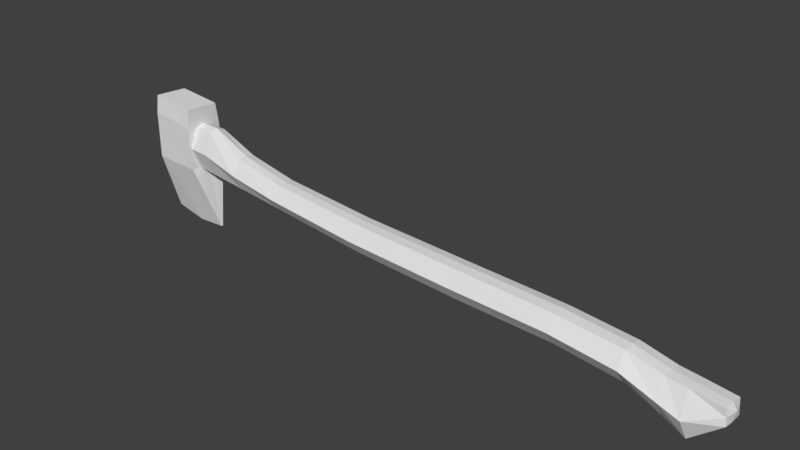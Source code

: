 # Source: weapon4.blend  (saved by Blender 2.77.0; exported with 4.5.12 LTS)
import bpy
from mathutils import Matrix  # noqa: F401  (used for matrix-valued properties, if any)

bpy.ops.wm.read_factory_settings(use_empty=True)
scene = bpy.context.scene
scene.name = 'Scene'

# ---- collections
col_collection_1 = bpy.data.collections.new('Collection 1'); scene.collection.children.link(col_collection_1)

# ---- materials (node trees are filled in below, after node groups)
mat_material = bpy.data.materials.new('Material')
mat_material.alpha_threshold = 0.0
mat_material.use_transparent_shadow = False
mat_material.roughness = 0.5
mat_material.line_color = (0.0, 0.0, 0.0, 1.0)

# ---- material node trees

# ---- world
world_world = bpy.data.worlds.new('World'); scene.world = world_world
world_world.color = (0.05088, 0.05088, 0.05088)
world_world.use_sun_shadow = False
world_world.sun_shadow_jitter_overblur = 0.0
world_world.cycles.sampling_method = 'MANUAL'

# ---- cameras
cam_camera = bpy.data.cameras.new('Camera')
cam_camera.clip_end = 100.0
cam_camera.lens = 35.0
cam_camera.sensor_width = 32.0
cam_camera.sensor_height = 18.0
cam_camera.ortho_scale = 7.314
cam_camera.dof.focus_distance = 0.0
cam_camera.dof.aperture_fstop = 128.0

# ---- meshes
me_cube = bpy.data.meshes.new('Cube')
me_cube.from_pydata([(-3.682, 0.01043, -0.9022), (-3.682, -0.01043, -0.9022), (-4.932, -0.01043, -0.924), (-4.932, 0.01043, -0.924), (-3.899, 0.222, 1.054), (-3.899, -0.222, 1.054), (-4.791, -0.222, 1.087), (-4.791, 0.222, 1.087), (-3.912, 0.1244, 0.08271), (-3.912, -0.1244, 0.08271), (-4.864, -0.2538, 0.05237), (-4.864, 0.2538, 0.05237), (-4.291, 0.01043, -0.9837), (-4.291, -0.01043, -0.9837), (-4.345, 0.222, 1.071), (-4.345, -0.222, 1.071), (-3.903, 0.1244, 0.7398), (-3.903, -0.1244, 0.7398), (-4.811, -0.2538, 0.8064), (-4.811, 0.2538, 0.8064), (-3.534, 0.1244, 0.07819), (-3.534, -0.1244, 0.07819), (-3.525, 0.1244, 0.7551), (-3.525, -0.1244, 0.7551), (-2.772, 0.1244, 0.06644), (-2.772, -0.1244, 0.06644), (-2.785, 0.1244, 0.5355), (-2.785, -0.1244, 0.5355), (-1.848, 0.1244, 0.04643), (-1.848, -0.1244, 0.04643), (-1.849, 0.1244, 0.4264), (-1.849, -0.1244, 0.4264), (-0.1742, 0.1244, 0.01199), (-0.1742, -0.1244, 0.01199), (-0.1974, 0.1244, 0.4019), (-0.1974, -0.1244, 0.4019), (1.512, 0.1244, 0.05435), (1.512, -0.1244, 0.05435), (1.5, 0.1244, 0.4442), (1.5, -0.1244, 0.4442), (2.95, 0.1244, 0.1255), (2.95, -0.1244, 0.1255), (2.959, 0.1244, 0.4857), (2.959, -0.1244, 0.4857), (3.827, 0.1244, 0.09292), (3.827, -0.1244, 0.09292), (3.815, 0.1244, 0.463), (3.815, -0.1244, 0.463), (4.284, 0.1244, -0.06098), (4.284, -0.1244, -0.06098), (4.261, 0.1244, 0.3883), (4.261, -0.1244, 0.3883), (4.557, 0.1244, -0.1805), (4.557, -0.1244, -0.1805), (4.512, 0.1244, 0.3777), (4.512, -0.1244, 0.3777), (4.91, 0.1244, 0.1661), (4.91, -0.1244, 0.1661), (4.887, 0.1244, 0.358), (4.887, -0.1244, 0.358), (-3.682, -1.262e-06, -0.9022), (-4.932, -1.259e-06, -0.924), (-3.899, -1.472e-06, 1.054), (-4.791, -1.238e-06, 1.087), (-4.864, -1.222e-06, 0.05237), (-3.912, -1.401e-06, 0.06481), (-4.345, -1.342e-06, 1.071), (-4.291, -1.26e-06, -0.9837), (-4.811, -1.222e-06, 0.8064), (-3.903, -1.431e-06, 0.786), (-3.534, -1.431e-06, 0.05984), (-3.525, -1.49e-06, 0.8028), (-2.772, -1.52e-06, 0.04695), (-2.785, -1.639e-06, 0.5618), (-1.848, -1.729e-06, 0.02498), (-1.849, -1.758e-06, 0.442), (-0.1742, -1.907e-06, -0.01281), (-0.1974, -1.907e-06, 0.4151), (1.512, -1.997e-06, 0.03367), (1.5, -2.086e-06, 0.4616), (2.95, -2.176e-06, 0.1118), (2.959, -2.205e-06, 0.5071), (3.827, -2.235e-06, 0.07601), (3.815, -2.295e-06, 0.4822), (4.284, -2.325e-06, -0.0929), (4.261, -2.354e-06, 0.4002), (4.557, -2.384e-06, -0.2241), (4.512, -2.414e-06, 0.3885), (4.91, -2.444e-06, 0.1563), (4.887, -2.414e-06, 0.367), (-3.907, 0.2538, 0.4254), (-3.907, -0.2538, 0.4254), (-4.837, -0.2538, 0.4294), (-4.837, 0.2538, 0.4294), (-3.529, 0.2538, 0.4313), (-3.529, -0.2538, 0.4313), (-2.778, 0.2538, 0.3044), (-2.778, -0.2538, 0.3044), (-1.849, 0.2538, 0.2335), (-1.849, -0.2538, 0.2335), (-0.1858, 0.2538, 0.2012), (-0.1858, -0.2538, 0.2012), (1.506, 0.2538, 0.2476), (1.506, -0.2538, 0.2476), (2.955, 0.2538, 0.3095), (2.955, -0.2538, 0.3095), (3.821, 0.2538, 0.2791), (3.821, -0.2538, 0.2791), (4.272, 0.2538, 0.1536), (4.272, -0.2538, 0.1536), (4.534, 0.2538, 0.08224), (4.534, -0.2538, 0.08224), (4.898, 0.1244, 0.2616), (4.898, -0.1244, 0.2616), (4.935, -2.429e-06, 0.2938), (-4.837, -1.222e-06, 0.4294), (-3.682, 0.01127, -0.9022), (-3.682, -0.01128, -0.9022), (-4.932, -0.01128, -0.924), (-4.932, 0.01127, -0.924), (-3.899, 0.24, 1.054), (-3.899, -0.24, 1.054), (-4.791, -0.24, 1.087), (-4.791, 0.24, 1.087), (-3.912, 0.2718, 0.08271), (-3.912, -0.2718, 0.08271), (-4.864, -0.2744, 0.05237), (-4.864, 0.2744, 0.05237), (-4.291, 0.01127, -0.9837), (-4.291, -0.01128, -0.9837), (-4.345, 0.24, 1.071), (-4.345, -0.24, 1.071), (-4.388, 0.2744, 0.05859), (-4.388, -0.2744, 0.05859), (-3.903, 0.2718, 0.7398), (-3.903, -0.2718, 0.7398), (-4.811, -0.2744, 0.8064), (-4.811, 0.2744, 0.8064), (-4.357, 0.2744, 0.7962), (-4.357, -0.2744, 0.7962), (-4.372, -0.2744, 0.4274), (-3.907, 0.2744, 0.4254), (-3.907, -0.2744, 0.4254), (-4.837, -0.2744, 0.4294), (-4.837, 0.2744, 0.4294), (-4.372, 0.2744, 0.4274)], [], [(67, 13, 2, 61), (66, 63, 6, 15), (69, 62, 5, 17), (93, 19, 137, 144), (68, 63, 7, 19), (0, 12, 128, 116), (8, 0, 116, 124), (61, 64, 11, 3), (18, 92, 143, 136), (60, 65, 9, 1), (17, 5, 121, 135), (91, 17, 135, 142), (2, 13, 129, 118), (11, 93, 144, 127), (62, 66, 15, 5), (60, 1, 13, 67), (15, 6, 122, 131), (16, 90, 141, 134), (4, 16, 134, 120), (115, 68, 19, 93), (92, 10, 126, 143), (90, 16, 22, 94), (71, 23, 27, 73), (69, 17, 23, 71), (65, 8, 20, 70), (91, 9, 21, 95), (96, 26, 30, 98), (94, 22, 26, 96), (95, 21, 25, 97), (70, 20, 24, 72), (99, 29, 33, 101), (97, 25, 29, 99), (72, 24, 28, 74), (73, 27, 31, 75), (77, 35, 39, 79), (74, 28, 32, 76), (75, 31, 35, 77), (98, 30, 34, 100), (103, 37, 41, 105), (100, 34, 38, 102), (101, 33, 37, 103), (76, 32, 36, 78), (105, 41, 45, 107), (78, 36, 40, 80), (79, 39, 43, 81), (102, 38, 42, 104), (83, 47, 51, 85), (80, 40, 44, 82), (81, 43, 47, 83), (104, 42, 46, 106), (109, 49, 53, 111), (106, 46, 50, 108), (107, 45, 49, 109), (82, 44, 48, 84), (86, 52, 56, 88), (84, 48, 52, 86), (85, 51, 55, 87), (108, 50, 54, 110), (114, 89, 59, 113), (87, 55, 59, 89), (110, 54, 58, 112), (111, 53, 57, 113), (54, 87, 89, 58), (112, 58, 89, 114), (50, 85, 87, 54), (49, 84, 86, 53), (53, 86, 88, 57), (45, 82, 84, 49), (42, 81, 83, 46), (41, 80, 82, 45), (46, 83, 85, 50), (38, 79, 81, 42), (37, 78, 80, 41), (33, 76, 78, 37), (30, 75, 77, 34), (29, 74, 76, 33), (34, 77, 79, 38), (26, 73, 75, 30), (25, 72, 74, 29), (21, 70, 72, 25), (9, 65, 70, 21), (16, 69, 71, 22), (22, 71, 73, 26), (92, 18, 68, 115), (0, 60, 67, 12), (4, 14, 66, 62), (0, 8, 65, 60), (2, 10, 64, 61), (18, 6, 63, 68), (16, 4, 62, 69), (14, 7, 63, 66), (12, 67, 61, 3), (10, 92, 115, 64), (56, 112, 114, 88), (55, 111, 113, 59), (52, 110, 112, 56), (88, 114, 113, 57), (48, 108, 110, 52), (47, 107, 109, 51), (44, 106, 108, 48), (51, 109, 111, 55), (40, 104, 106, 44), (36, 102, 104, 40), (43, 105, 107, 47), (35, 101, 103, 39), (32, 100, 102, 36), (39, 103, 105, 43), (28, 98, 100, 32), (27, 97, 99, 31), (31, 99, 101, 35), (23, 95, 97, 27), (20, 94, 96, 24), (24, 96, 98, 28), (17, 91, 95, 23), (8, 90, 94, 20), (7, 14, 130, 123), (64, 115, 93, 11), (12, 3, 119, 128), (9, 91, 142, 125), (5, 15, 131, 121), (139, 131, 122, 136), (132, 128, 119, 127), (145, 132, 127, 144), (129, 133, 126, 118), (117, 125, 133, 129), (141, 124, 132, 145), (124, 116, 128, 132), (135, 121, 131, 139), (142, 135, 139, 140), (120, 134, 138, 130), (130, 138, 137, 123), (140, 139, 136, 143), (133, 140, 143, 126), (125, 142, 140, 133), (134, 141, 145, 138), (138, 145, 144, 137), (1, 9, 125, 117), (6, 18, 136, 122), (13, 1, 117, 129), (10, 2, 118, 126), (19, 7, 123, 137), (14, 4, 120, 130), (90, 8, 124, 141), (3, 11, 127, 119)])
_uv = me_cube.uv_layers.new(name='UVMap')
_uv.uv.foreach_set('vector', [0.9382, 0.4733, 0.9399, 0.4748, 0.8586, 0.5709, 0.8563, 0.57, 0.8334, 0.5375, 0.8001, 0.4731, 0.8334, 0.4662, 0.8655, 0.5209, 0.767, 0.939, 0.7304, 0.9697, 0.7144, 0.9401, 0.759, 0.9167, 0.7915, 0.7872, 0.7329, 0.7562, 0.7348, 0.7532, 0.7932, 0.784, 0.7069, 0.7916, 0.672, 0.7544, 0.6998, 0.7363, 0.7329, 0.7562, 0.4951, 0.7838, 0.5862, 0.7008, 0.588, 0.7028, 0.4973, 0.7847, 0.5006, 0.9181, 0.4951, 0.7838, 0.4973, 0.7847, 0.527, 0.9193, 0.7785, 0.4483, 0.7928, 0.5855, 0.7534, 0.5866, 0.7763, 0.4493, 0.8438, 0.429, 0.8667, 0.3659, 0.8702, 0.3672, 0.8472, 0.43, 0.6202, 0.4605, 0.6294, 0.592, 0.6127, 0.5957, 0.618, 0.4615, 0.759, 0.9167, 0.7144, 0.9401, 0.713, 0.9377, 0.7384, 0.9022, 0.767, 0.8541, 0.759, 0.9167, 0.7384, 0.9022, 0.7637, 0.8523, 0.8586, 0.5709, 0.9399, 0.4748, 0.942, 0.4765, 0.8609, 0.5717, 0.7534, 0.5866, 0.7504, 0.6514, 0.7467, 0.6512, 0.75, 0.5866, 0.7304, 0.9697, 0.6557, 0.9868, 0.6489, 0.9495, 0.7144, 0.9401, 0.6202, 0.4605, 0.618, 0.4615, 0.5267, 0.3783, 0.5281, 0.3767, 0.8655, 0.5209, 0.8334, 0.4662, 0.836, 0.4658, 0.8677, 0.5196, 0.8646, 0.8079, 0.9281, 0.8041, 0.9297, 0.8075, 0.878, 0.8296, 0.8388, 0.8518, 0.8646, 0.8079, 0.878, 0.8296, 0.8411, 0.8533, 0.7672, 0.8278, 0.7069, 0.7916, 0.7329, 0.7562, 0.7915, 0.7872, 0.8853, 0.7729, 0.8823, 0.7081, 0.8858, 0.7081, 0.8888, 0.7727, 0.03737, 0.512, 0.035, 0.473, 0.07761, 0.469, 0.0806, 0.5081, 0.07709, 0.4534, 0.07801, 0.4383, 0.1659, 0.43, 0.166, 0.4451, 0.03385, 0.4482, 0.03558, 0.4327, 0.07801, 0.4383, 0.07709, 0.4534, 0.03385, 0.3789, 0.03423, 0.3644, 0.07809, 0.3656, 0.0777, 0.3802, 0.03541, 0.3214, 0.03423, 0.279, 0.07809, 0.2778, 0.07925, 0.3214, 0.1686, 0.5113, 0.1652, 0.4805, 0.2764, 0.4848, 0.2776, 0.512, 0.0806, 0.5081, 0.07761, 0.469, 0.1652, 0.4805, 0.1686, 0.5113, 0.07925, 0.3214, 0.07809, 0.2778, 0.1666, 0.275, 0.1664, 0.3065, 0.0777, 0.3802, 0.07809, 0.3656, 0.1666, 0.3683, 0.1661, 0.3829, 0.2742, 0.2977, 0.2738, 0.2713, 0.4679, 0.2646, 0.4671, 0.2913, 0.1664, 0.3065, 0.1666, 0.275, 0.2738, 0.2713, 0.2742, 0.2977, 0.1661, 0.3829, 0.1666, 0.3683, 0.2738, 0.372, 0.2734, 0.3867, 0.166, 0.4451, 0.1659, 0.43, 0.2773, 0.43, 0.2769, 0.4445, 0.03385, 0.129, 0.03429, 0.1145, 0.2316, 0.1209, 0.2312, 0.1355, 0.2734, 0.3867, 0.2738, 0.372, 0.4679, 0.3787, 0.4675, 0.3934, 0.2769, 0.4445, 0.2773, 0.43, 0.4699, 0.439, 0.4692, 0.4534, 0.2776, 0.512, 0.2764, 0.4848, 0.4692, 0.4829, 0.4712, 0.5107, 0.232, 0.19, 0.2327, 0.1629, 0.4021, 0.169, 0.4023, 0.1957, 0.03573, 0.08331, 0.03421, 0.05555, 0.2316, 0.05017, 0.2325, 0.07751, 0.03385, 0.1848, 0.03531, 0.158, 0.2327, 0.1629, 0.232, 0.19, 0.0356, 0.2487, 0.03531, 0.2339, 0.2327, 0.229, 0.2331, 0.2438, 0.4023, 0.1957, 0.4021, 0.169, 0.5079, 0.1686, 0.5053, 0.1957, 0.2331, 0.2438, 0.2327, 0.229, 0.4021, 0.2228, 0.4023, 0.2375, 0.2312, 0.1355, 0.2316, 0.1209, 0.4007, 0.1268, 0.4004, 0.1414, 0.2325, 0.07751, 0.2316, 0.05017, 0.4007, 0.04517, 0.4005, 0.07061, 0.499, 0.1419, 0.4988, 0.1273, 0.5515, 0.1241, 0.5518, 0.1389, 0.4023, 0.2375, 0.4021, 0.2228, 0.5079, 0.2232, 0.5072, 0.2382, 0.4004, 0.1414, 0.4007, 0.1268, 0.4988, 0.1273, 0.499, 0.1419, 0.4005, 0.07061, 0.4007, 0.04517, 0.4988, 0.04518, 0.5007, 0.07091, 0.5603, 0.1895, 0.5653, 0.1609, 0.5955, 0.1556, 0.5917, 0.1863, 0.5007, 0.07091, 0.4988, 0.04518, 0.5515, 0.04874, 0.5544, 0.08014, 0.5053, 0.1957, 0.5079, 0.1686, 0.5653, 0.1609, 0.5603, 0.1895, 0.5072, 0.2382, 0.5079, 0.2232, 0.5653, 0.2309, 0.5647, 0.2461, 0.598, 0.2495, 0.5955, 0.2363, 0.6314, 0.2105, 0.6412, 0.2197, 0.5647, 0.2461, 0.5653, 0.2309, 0.5955, 0.2363, 0.598, 0.2495, 0.5518, 0.1389, 0.5515, 0.1241, 0.5811, 0.124, 0.5812, 0.1386, 0.5544, 0.08014, 0.5515, 0.04874, 0.5811, 0.04898, 0.5854, 0.08625, 0.6375, 0.1309, 0.6259, 0.1382, 0.6207, 0.1243, 0.6266, 0.114, 0.5812, 0.1386, 0.5811, 0.124, 0.6207, 0.1243, 0.6259, 0.1382, 0.5854, 0.08625, 0.5811, 0.04898, 0.6207, 0.04882, 0.6265, 0.05918, 0.5917, 0.1863, 0.5955, 0.1556, 0.6314, 0.1813, 0.6362, 0.1906, 0.5811, 0.04898, 0.5813, 0.03432, 0.6259, 0.03497, 0.6207, 0.04882, 0.6265, 0.05918, 0.6207, 0.04882, 0.6259, 0.03497, 0.6375, 0.04239, 0.5515, 0.04874, 0.5519, 0.03394, 0.5813, 0.03432, 0.5811, 0.04898, 0.5653, 0.1609, 0.5647, 0.1457, 0.598, 0.1424, 0.5955, 0.1556, 0.5955, 0.1556, 0.598, 0.1424, 0.6412, 0.1722, 0.6314, 0.1813, 0.5079, 0.1686, 0.5072, 0.1536, 0.5647, 0.1457, 0.5653, 0.1609, 0.4007, 0.04517, 0.4005, 0.03061, 0.4991, 0.03061, 0.4988, 0.04518, 0.4021, 0.169, 0.4023, 0.1543, 0.5072, 0.1536, 0.5079, 0.1686, 0.4988, 0.04518, 0.4991, 0.03061, 0.5519, 0.03394, 0.5515, 0.04874, 0.2316, 0.05017, 0.2312, 0.03555, 0.4005, 0.03061, 0.4007, 0.04517, 0.2327, 0.1629, 0.2331, 0.1481, 0.4023, 0.1543, 0.4021, 0.169, 0.03531, 0.158, 0.0356, 0.1431, 0.2331, 0.1481, 0.2327, 0.1629, 0.2764, 0.4848, 0.2765, 0.4702, 0.4691, 0.4685, 0.4692, 0.4829, 0.2738, 0.2713, 0.2734, 0.2567, 0.4675, 0.2499, 0.4679, 0.2646, 0.03421, 0.05555, 0.03385, 0.04102, 0.2312, 0.03555, 0.2316, 0.05017, 0.1652, 0.4805, 0.1658, 0.4655, 0.2765, 0.4702, 0.2764, 0.4848, 0.1666, 0.275, 0.1661, 0.2604, 0.2734, 0.2567, 0.2738, 0.2713, 0.07809, 0.2778, 0.0777, 0.2632, 0.1661, 0.2604, 0.1666, 0.275, 0.03423, 0.279, 0.03385, 0.2644, 0.0777, 0.2632, 0.07809, 0.2778, 0.035, 0.473, 0.03385, 0.4574, 0.07726, 0.4539, 0.07761, 0.469, 0.07761, 0.469, 0.07726, 0.4539, 0.1658, 0.4655, 0.1652, 0.4805, 0.8667, 0.3659, 0.8438, 0.429, 0.8001, 0.4213, 0.82, 0.3512, 0.4951, 0.7838, 0.4929, 0.7827, 0.5847, 0.6992, 0.5862, 0.7008, 0.8388, 0.8518, 0.8259, 0.9153, 0.7901, 0.9062, 0.8083, 0.8342, 0.4951, 0.7838, 0.5006, 0.9181, 0.4838, 0.9145, 0.4929, 0.7827, 0.8586, 0.5709, 0.8823, 0.7081, 0.843, 0.7075, 0.8563, 0.57, 0.8438, 0.429, 0.8334, 0.4662, 0.8001, 0.4731, 0.8001, 0.4213, 0.8646, 0.8079, 0.8388, 0.8518, 0.8083, 0.8342, 0.8421, 0.7984, 0.6859, 0.6726, 0.6998, 0.7363, 0.672, 0.7544, 0.6496, 0.682, 0.6945, 0.3532, 0.6962, 0.3518, 0.7785, 0.4483, 0.7763, 0.4493, 0.8823, 0.7081, 0.8853, 0.7729, 0.8419, 0.7721, 0.843, 0.7075, 0.6314, 0.2105, 0.6362, 0.2012, 0.6509, 0.2065, 0.6412, 0.2197, 0.5811, 0.124, 0.5856, 0.08672, 0.6266, 0.114, 0.6207, 0.1243, 0.5955, 0.2363, 0.5917, 0.2055, 0.6362, 0.2012, 0.6314, 0.2105, 0.6412, 0.1722, 0.6509, 0.1854, 0.6362, 0.1906, 0.6314, 0.1813, 0.5653, 0.2309, 0.5603, 0.2023, 0.5917, 0.2055, 0.5955, 0.2363, 0.4988, 0.1273, 0.5008, 0.1016, 0.5546, 0.09267, 0.5515, 0.1241, 0.5079, 0.2232, 0.5053, 0.1962, 0.5603, 0.2023, 0.5653, 0.2309, 0.5515, 0.1241, 0.5546, 0.09267, 0.5856, 0.08672, 0.5811, 0.124, 0.4021, 0.2228, 0.4023, 0.1962, 0.5053, 0.1962, 0.5079, 0.2232, 0.2327, 0.229, 0.232, 0.2018, 0.4023, 0.1962, 0.4021, 0.2228, 0.4007, 0.1268, 0.4007, 0.1014, 0.5008, 0.1016, 0.4988, 0.1273, 0.03429, 0.1145, 0.03596, 0.08673, 0.2327, 0.09358, 0.2316, 0.1209, 0.03531, 0.2339, 0.03385, 0.207, 0.232, 0.2018, 0.2327, 0.229, 0.2316, 0.1209, 0.2327, 0.09358, 0.4007, 0.1014, 0.4007, 0.1268, 0.2738, 0.372, 0.2742, 0.3456, 0.4671, 0.3521, 0.4679, 0.3787, 0.1659, 0.43, 0.1705, 0.3995, 0.2794, 0.4028, 0.2773, 0.43, 0.2773, 0.43, 0.2794, 0.4028, 0.4729, 0.4113, 0.4699, 0.439, 0.07801, 0.4383, 0.08246, 0.3993, 0.1705, 0.3995, 0.1659, 0.43, 0.07809, 0.3656, 0.07925, 0.3219, 0.1664, 0.3368, 0.1666, 0.3683, 0.1666, 0.3683, 0.1664, 0.3368, 0.2742, 0.3456, 0.2738, 0.372, 0.03558, 0.4327, 0.0394, 0.3939, 0.08246, 0.3993, 0.07801, 0.4383, 0.03423, 0.3644, 0.03541, 0.3219, 0.07925, 0.3219, 0.07809, 0.3656, 0.6998, 0.7363, 0.6859, 0.6726, 0.6892, 0.6719, 0.702, 0.7349, 0.7928, 0.5855, 0.7941, 0.6512, 0.7504, 0.6514, 0.7534, 0.5866, 0.6945, 0.3532, 0.7763, 0.4493, 0.7739, 0.4501, 0.6928, 0.3547, 0.6127, 0.5957, 0.591, 0.6598, 0.5872, 0.6598, 0.5863, 0.5969, 0.7144, 0.9401, 0.6489, 0.9495, 0.6485, 0.946, 0.713, 0.9377, 0.9116, 0.4809, 0.8677, 0.5196, 0.836, 0.4658, 0.8472, 0.43, 0.6588, 0.5795, 0.6928, 0.3547, 0.7739, 0.4501, 0.75, 0.5866, 0.6561, 0.6514, 0.6588, 0.5795, 0.75, 0.5866, 0.7467, 0.6512, 0.942, 0.4765, 0.9769, 0.7009, 0.8858, 0.7081, 0.8609, 0.5717, 0.6158, 0.4625, 0.5863, 0.5969, 0.4964, 0.5897, 0.5252, 0.3799, 0.526, 0.9822, 0.527, 0.9193, 0.6167, 0.9122, 0.6144, 0.9822, 0.527, 0.9193, 0.4973, 0.7847, 0.588, 0.7028, 0.6167, 0.9122, 0.7384, 0.9022, 0.713, 0.9377, 0.6485, 0.946, 0.653, 0.8869, 0.7637, 0.8523, 0.7384, 0.9022, 0.653, 0.8869, 0.6774, 0.8158, 0.8411, 0.8533, 0.878, 0.8296, 0.8874, 0.9158, 0.8285, 0.9158, 0.6892, 0.6719, 0.7485, 0.6719, 0.7348, 0.7532, 0.702, 0.7349, 0.952, 0.4166, 0.9116, 0.4809, 0.8472, 0.43, 0.8702, 0.3672, 0.9769, 0.7009, 0.9795, 0.7729, 0.8888, 0.7727, 0.8858, 0.7081, 0.5863, 0.5969, 0.5872, 0.6598, 0.4987, 0.6598, 0.4964, 0.5897, 0.878, 0.8296, 0.9297, 0.8075, 0.9603, 0.8964, 0.8874, 0.9158, 0.7485, 0.6719, 0.8214, 0.6929, 0.7932, 0.784, 0.7348, 0.7532, 0.618, 0.4615, 0.6127, 0.5957, 0.5863, 0.5969, 0.6158, 0.4625, 0.8334, 0.4662, 0.8438, 0.429, 0.8472, 0.43, 0.836, 0.4658, 0.5267, 0.3783, 0.618, 0.4615, 0.6158, 0.4625, 0.5252, 0.3799, 0.8823, 0.7081, 0.8586, 0.5709, 0.8609, 0.5717, 0.8858, 0.7081, 0.7329, 0.7562, 0.6998, 0.7363, 0.702, 0.7349, 0.7348, 0.7532, 0.8259, 0.9153, 0.8388, 0.8518, 0.8411, 0.8533, 0.8285, 0.9158, 0.5222, 0.9821, 0.5006, 0.9181, 0.527, 0.9193, 0.526, 0.9822, 0.7763, 0.4493, 0.7534, 0.5866, 0.75, 0.5866, 0.7739, 0.4501])
me_cube.materials.append(mat_material)
me_cube.use_remesh_preserve_volume = False
me_cube.use_remesh_preserve_attributes = False
me_cube.use_mirror_vertex_groups = False
me_cube.update()

# ---- objects
ob_cube = bpy.data.objects.new('Cube', me_cube)
ob_camera = bpy.data.objects.new('Camera', cam_camera)

# ---- transforms, parenting, visibility, modifiers, constraints
ob_cube.location = (0.0, 0.0, 0.0)
ob_cube.lock_rotations_4d = False
ob_cube.empty_display_type = 'ARROWS'
ob_cube.lineart.crease_threshold = 0.0
ob_camera.location = (7.481, -6.508, 5.344)
ob_camera.rotation_euler = (1.109, 0.01082, 0.8149)
ob_camera.lock_rotations_4d = False
ob_camera.empty_display_type = 'ARROWS'
ob_camera.color = (0.0, 0.0, 0.0, 0.0)
ob_camera.display_type = 'WIRE'
ob_camera.lineart.crease_threshold = 0.0

# ---- collection membership
col_collection_1.objects.link(ob_cube)
col_collection_1.objects.link(ob_camera)

# ---- scene / render settings (as saved in the file)
scene.camera = ob_camera
scene.frame_start = 1; scene.frame_end = 250; scene.frame_set(1)
scene.render.engine = 'BLENDER_EEVEE_NEXT'
scene.render.resolution_percentage = 50
scene.render.dither_intensity = 0.0
scene.cycles.use_denoising = False
scene.cycles.samples = 128
scene.cycles.sampling_pattern = 'TABULATED_SOBOL'
scene.cycles.light_sampling_threshold = 0.0
scene.cycles.use_adaptive_sampling = False
scene.cycles.use_light_tree = False
scene.cycles.blur_glossy = 0.0
scene.cycles.sample_clamp_indirect = 0.0
scene.view_settings.view_transform = 'Standard'
bpy.context.view_layer.update()

# ---- added for rendering (the .blend has no usable light): sun
light_auto_sun = bpy.data.lights.new('AutoSun', 'SUN')
light_auto_sun.energy = 3.0
light_auto_sun.angle = 0.0523599
ob_auto_sun = bpy.data.objects.new('AutoSun', light_auto_sun)
scene.collection.objects.link(ob_auto_sun)
ob_auto_sun.rotation_euler = (0.872665, 0.174533, 0.523599)
bpy.context.view_layer.update()
